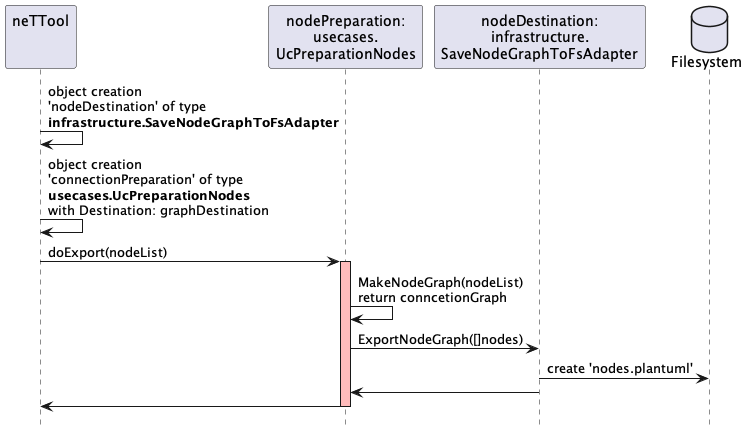

The diagram above was rendered by PlantUML. Its source (embedded in the PNG):
@startuml timing_diagram_node_creation
hide footbox

participant "neTTool\n\n"  as neTTool
participant "nodePreparation:\nusecases.\nUcPreparationNodes" as usecase
participant "nodeDestination:\ninfrastructure.\nSaveNodeGraphToFsAdapter" as destination
database "Filesystem" as fs

neTTool -> neTTool: object creation \n'nodeDestination' of type \n**infrastructure.SaveNodeGraphToFsAdapter**
neTTool -> neTTool: object creation \n'connectionPreparation' of type \n**usecases.UcPreparationNodes** \nwith Destination: graphDestination
neTTool -> usecase: doExport(nodeList)
activate usecase #FFBBBB

usecase -> usecase: MakeNodeGraph(nodeList) \nreturn conncetionGraph
usecase -> destination: ExportNodeGraph([]nodes)
destination -> fs: create 'nodes.plantuml'
destination -> usecase
usecase -> neTTool
deactivate usecase

@enduml